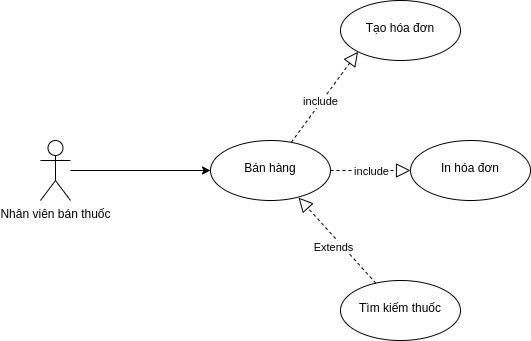

The diagram above was exported from draw.io. Its source (the exported page's mxGraphModel, read from the mxfile embedded in the PNG):
<mxGraphModel dx="868" dy="561" grid="1" gridSize="10" guides="1" tooltips="1" connect="1" arrows="1" fold="1" page="1" pageScale="1" pageWidth="850" pageHeight="1100" math="0" shadow="0">
  <root>
    <mxCell id="0" />
    <mxCell id="1" parent="0" />
    <mxCell id="oiFF8hxOCcSpV1AesCTZ-3" value="" style="edgeStyle=orthogonalEdgeStyle;rounded=0;orthogonalLoop=1;jettySize=auto;html=1;" parent="1" source="oiFF8hxOCcSpV1AesCTZ-1" target="oiFF8hxOCcSpV1AesCTZ-2" edge="1">
      <mxGeometry relative="1" as="geometry" />
    </mxCell>
    <mxCell id="oiFF8hxOCcSpV1AesCTZ-1" value="Nhân viên bán thuốc" style="shape=umlActor;verticalLabelPosition=bottom;verticalAlign=top;html=1;outlineConnect=0;" parent="1" vertex="1">
      <mxGeometry x="160" y="150" width="30" height="60" as="geometry" />
    </mxCell>
    <mxCell id="oiFF8hxOCcSpV1AesCTZ-2" value="&lt;br&gt;Bán hàng" style="ellipse;whiteSpace=wrap;html=1;verticalAlign=top;" parent="1" vertex="1">
      <mxGeometry x="330" y="150" width="120" height="60" as="geometry" />
    </mxCell>
    <mxCell id="oiFF8hxOCcSpV1AesCTZ-6" value="&lt;br&gt;In hóa đơn" style="ellipse;whiteSpace=wrap;html=1;verticalAlign=top;" parent="1" vertex="1">
      <mxGeometry x="530" y="150" width="120" height="60" as="geometry" />
    </mxCell>
    <mxCell id="oiFF8hxOCcSpV1AesCTZ-11" value="" style="endArrow=block;dashed=1;endFill=0;endSize=12;html=1;rounded=0;entryX=0;entryY=0.5;entryDx=0;entryDy=0;exitX=1;exitY=0.5;exitDx=0;exitDy=0;" parent="1" source="oiFF8hxOCcSpV1AesCTZ-2" target="oiFF8hxOCcSpV1AesCTZ-6" edge="1">
      <mxGeometry width="160" relative="1" as="geometry">
        <mxPoint x="340" y="290" as="sourcePoint" />
        <mxPoint x="500" y="290" as="targetPoint" />
      </mxGeometry>
    </mxCell>
    <mxCell id="oiFF8hxOCcSpV1AesCTZ-12" value="include" style="edgeLabel;html=1;align=center;verticalAlign=middle;resizable=0;points=[];" parent="oiFF8hxOCcSpV1AesCTZ-11" vertex="1" connectable="0">
      <mxGeometry x="-0.3571" y="3" relative="1" as="geometry">
        <mxPoint x="14" y="3" as="offset" />
      </mxGeometry>
    </mxCell>
    <mxCell id="oiFF8hxOCcSpV1AesCTZ-14" value="&lt;br&gt;Tìm kiếm thuốc" style="ellipse;whiteSpace=wrap;html=1;verticalAlign=top;" parent="1" vertex="1">
      <mxGeometry x="460" y="290" width="120" height="60" as="geometry" />
    </mxCell>
    <mxCell id="oiFF8hxOCcSpV1AesCTZ-15" value="" style="endArrow=block;dashed=1;endFill=0;endSize=12;html=1;rounded=0;entryX=0.733;entryY=0.95;entryDx=0;entryDy=0;entryPerimeter=0;" parent="1" source="oiFF8hxOCcSpV1AesCTZ-14" target="oiFF8hxOCcSpV1AesCTZ-2" edge="1">
      <mxGeometry width="160" relative="1" as="geometry">
        <mxPoint x="340" y="290" as="sourcePoint" />
        <mxPoint x="500" y="290" as="targetPoint" />
      </mxGeometry>
    </mxCell>
    <mxCell id="oiFF8hxOCcSpV1AesCTZ-16" value="Extends" style="edgeLabel;html=1;align=center;verticalAlign=middle;resizable=0;points=[];" parent="oiFF8hxOCcSpV1AesCTZ-15" vertex="1" connectable="0">
      <mxGeometry x="-0.314" relative="1" as="geometry">
        <mxPoint x="-16" y="-6" as="offset" />
      </mxGeometry>
    </mxCell>
    <mxCell id="LxMXfa1Vn4cF3ZiM9x4u-3" value="&lt;br&gt;Tạo hóa đơn" style="ellipse;whiteSpace=wrap;html=1;verticalAlign=top;" parent="1" vertex="1">
      <mxGeometry x="460" y="10" width="120" height="60" as="geometry" />
    </mxCell>
    <mxCell id="LxMXfa1Vn4cF3ZiM9x4u-4" value="" style="endArrow=block;dashed=1;endFill=0;endSize=12;html=1;rounded=0;entryX=0;entryY=1;entryDx=0;entryDy=0;" parent="1" source="oiFF8hxOCcSpV1AesCTZ-2" target="LxMXfa1Vn4cF3ZiM9x4u-3" edge="1">
      <mxGeometry width="160" relative="1" as="geometry">
        <mxPoint x="460" y="190" as="sourcePoint" />
        <mxPoint x="510" y="300" as="targetPoint" />
      </mxGeometry>
    </mxCell>
    <mxCell id="LxMXfa1Vn4cF3ZiM9x4u-5" value="include" style="edgeLabel;html=1;align=center;verticalAlign=middle;resizable=0;points=[];" parent="LxMXfa1Vn4cF3ZiM9x4u-4" vertex="1" connectable="0">
      <mxGeometry x="-0.3571" y="3" relative="1" as="geometry">
        <mxPoint x="10" y="-11" as="offset" />
      </mxGeometry>
    </mxCell>
  </root>
</mxGraphModel>